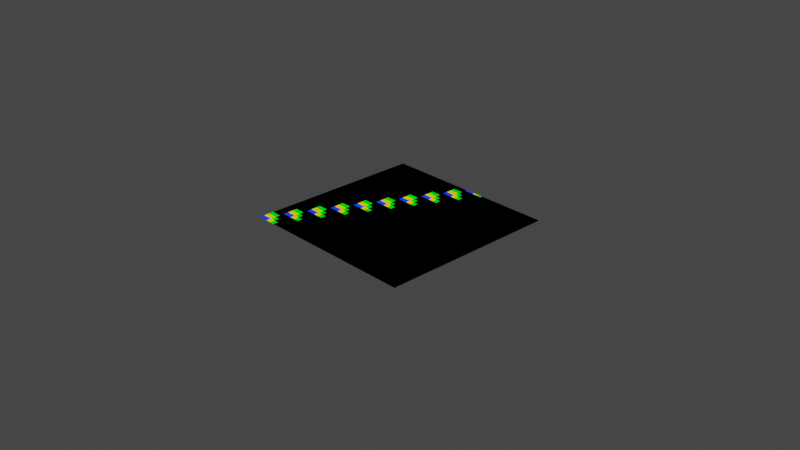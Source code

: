 # Source: wr_4.blend  (saved by Blender 2.82.7; exported with 4.5.12 LTS)
import bpy
from mathutils import Matrix  # noqa: F401  (used for matrix-valued properties, if any)

bpy.ops.wm.read_factory_settings(use_empty=True)
scene = bpy.context.scene
scene.name = 'Scene'

# ---- collections
col_collection = bpy.data.collections.new('Collection'); scene.collection.children.link(col_collection)

# ---- materials (node trees are filled in below, after node groups)
mat_material_001 = bpy.data.materials.new('Material.001')
mat_material_001.use_transparent_shadow = False

# ---- material node trees
mat_material_001.use_nodes = True; mat_material_001.node_tree.nodes.clear()
_N = mat_material_001.node_tree.nodes; _L = mat_material_001.node_tree.links
n0 = _N.new('NodeFrame'); n0.name = 'Frame'; n0.location = (-404, 318)
n0.label = 'Exponent'
n0.width = 1265
n1 = _N.new('ShaderNodeValToRGB'); n1.name = 'ColorRamp'; n1.location = (1191, 223)
n1.color_ramp.interpolation = 'CONSTANT'
while len(n1.color_ramp.elements) > 1: n1.color_ramp.elements.remove(n1.color_ramp.elements[-1])
n1.color_ramp.elements[0].position = 0.0; n1.color_ramp.elements[0].color = (1.0, 0.008064, 0.0, 1.0)
_e = n1.color_ramp.elements.new(0.09); _e.color = (0.004131, 0.04868, 1.0, 1.0)
_e = n1.color_ramp.elements.new(0.19); _e.color = (1.0, 0.5903, 0.0, 1.0)
_e = n1.color_ramp.elements.new(0.29); _e.color = (0.0, 1.0, 0.006062, 1.0)
_e = n1.color_ramp.elements.new(0.39); _e.color = (0.0, 0.0, 0.0, 1.0)
n2 = _N.new('ShaderNodeMapRange'); n2.name = 'Map Range'; n2.location = (926, 195)
n2.inputs[1].default_value = 4.0
n2.inputs[2].default_value = -1.0
n2.inputs[4].default_value = 0.5
n3 = _N.new('ShaderNodeOutputMaterial'); n3.name = 'Material Output'; n3.location = (1629, 200)
n4 = _N.new('ShaderNodeMath'); n4.name = 'Math.007'; n4.location = (196, -306)
n4.operation = 'FLOOR'
n4.inputs[1].default_value = 2.0
n4.inputs[2].default_value = 0.0
n5 = _N.new('ShaderNodeSeparateXYZ'); n5.name = 'Separate XYZ.001'; n5.location = (39, -139)
n6 = _N.new('ShaderNodeMath'); n6.name = 'Math.004'; n6.location = (251, -30)
n6.operation = 'MODULO'
n6.inputs[1].default_value = 4.0
n6.inputs[2].default_value = 0.0
n7 = _N.new('ShaderNodeMath'); n7.name = 'Math.006'; n7.location = (30, -276)
n7.operation = 'DIVIDE'
n7.inputs[1].default_value = 4.0
n7.inputs[2].default_value = 0.0
n8 = _N.new('ShaderNodeClamp'); n8.name = 'Clamp'; n8.location = (715, -198)
n8.inputs[1].default_value = 1.0
n8.inputs[2].default_value = 4.0
n9 = _N.new('ShaderNodeMath'); n9.name = 'Math.001'; n9.location = (1095, -155)
n9.operation = 'MULTIPLY'
n9.inputs[2].default_value = 0.0
n10 = _N.new('ShaderNodeMath'); n10.name = 'Math.005'; n10.location = (522, -254)
n10.operation = 'SUBTRACT'
n10.inputs[2].default_value = 0.0
n11 = _N.new('ShaderNodeMath'); n11.name = 'Math.003'; n11.location = (910, -294)
n11.operation = 'SIGN'
n11.inputs[2].default_value = 0.0
n12 = _N.new('ShaderNodeMath'); n12.name = 'Math.009'; n12.location = (719, -378)
n12.inputs[1].default_value = 1.0
n12.inputs[2].default_value = 0.0
n13 = _N.new('ShaderNodeMath'); n13.name = 'Math'; n13.location = (900, -78)
n13.operation = 'SUBTRACT'
n13.inputs[2].default_value = 0.0
n14 = _N.new('ShaderNodeMath'); n14.name = 'Math.002'; n14.location = (556, -38)
n14.operation = 'SUBTRACT'
n14.inputs[0].default_value = 4.0
n14.inputs[2].default_value = 0.0
n15 = _N.new('ShaderNodeMath'); n15.name = 'Math.008'; n15.location = (361, -286)
n15.operation = 'MULTIPLY'
n15.inputs[1].default_value = 2.0
n15.inputs[2].default_value = 0.0
n16 = _N.new('ShaderNodeTexCoord'); n16.name = 'Texture Coordinate'; n16.location = (-1648, 154)
n17 = _N.new('ShaderNodeMapping'); n17.name = 'Mapping.001'; n17.location = (-1462, 186)
n17.inputs[1].default_value = (1.0, 1.0, 1.0)
n18 = _N.new('ShaderNodeMapping'); n18.name = 'Mapping'; n18.location = (-1271, 179)
n18.inputs[3].default_value = (18.2, 18.2, 18.2)
n19 = _N.new('ShaderNodeVectorMath'); n19.name = 'Vector Math'; n19.location = (-1104, 170)
n19.operation = 'FLOOR'
n20 = _N.new('ShaderNodeSeparateXYZ'); n20.name = 'Separate XYZ'; n20.location = (-1170, 25)
n21 = _N.new('ShaderNodeCombineXYZ'); n21.name = 'Combine XYZ'; n21.location = (-1008, 28)
n4.parent = n0
n5.parent = n0
n6.parent = n0
n7.parent = n0
n8.parent = n0
n9.parent = n0
n10.parent = n0
n11.parent = n0
n12.parent = n0
n13.parent = n0
n14.parent = n0
n15.parent = n0
_L.new(n16.outputs[3], n17.inputs[0])
_L.new(n18.outputs[0], n19.inputs[0])
_L.new(n19.outputs[0], n20.inputs[0])
_L.new(n17.outputs[0], n18.inputs[0])
_L.new(n1.outputs[0], n3.inputs[0])
_L.new(n20.outputs[0], n21.inputs[1])
_L.new(n20.outputs[1], n21.inputs[0])
_L.new(n2.outputs[0], n1.inputs[0])
_L.new(n14.outputs[0], n13.inputs[0])
_L.new(n5.outputs[0], n6.inputs[0])
_L.new(n13.outputs[0], n9.inputs[0])
_L.new(n6.outputs[0], n14.inputs[1])
_L.new(n5.outputs[1], n10.inputs[0])
_L.new(n5.outputs[0], n7.inputs[0])
_L.new(n7.outputs[0], n4.inputs[0])
_L.new(n4.outputs[0], n15.inputs[0])
_L.new(n15.outputs[0], n10.inputs[1])
_L.new(n10.outputs[0], n8.inputs[0])
_L.new(n8.outputs[0], n13.inputs[1])
_L.new(n9.outputs[0], n2.inputs[0])
_L.new(n11.outputs[0], n9.inputs[1])
_L.new(n10.outputs[0], n12.inputs[0])
_L.new(n12.outputs[0], n11.inputs[0])
_L.new(n21.outputs[0], n5.inputs[0])
n3.is_active_output = True

# ---- world
world_world = bpy.data.worlds.new('World'); scene.world = world_world
world_world.use_nodes = True; world_world.node_tree.nodes.clear()
_N = world_world.node_tree.nodes; _L = world_world.node_tree.links
n0 = _N.new('ShaderNodeOutputWorld'); n0.name = 'World Output'; n0.location = (300, 300)
n1 = _N.new('ShaderNodeBackground'); n1.name = 'Background'; n1.location = (10, 300)
n1.inputs[0].default_value = (0.05088, 0.05088, 0.05088, 1.0)
_L.new(n1.outputs[0], n0.inputs[0])
n0.is_active_output = True
world_world.color = (0.05088, 0.05088, 0.05088)
world_world.use_sun_shadow = False
world_world.sun_shadow_jitter_overblur = 0.0

# ---- cameras
cam_camera = bpy.data.cameras.new('Camera')
cam_camera.clip_end = 100.0
cam_camera.ortho_scale = 7.314

# ---- lights
light_light = bpy.data.lights.new('Light', 'POINT')
light_light.transmission_factor = 0.0
light_light.energy = 1000.0
light_light.shadow_soft_size = 0.1
light_light.shadow_maximum_resolution = 0.006
light_light.use_absolute_resolution = True

# ---- meshes
me_plane = bpy.data.meshes.new('Plane')
me_plane.from_pydata([(-1.0, -1.0, 0.0), (1.0, -1.0, 0.0), (-1.0, 1.0, 0.0), (1.0, 1.0, 0.0)], [], [(0, 1, 3, 2)])
_uv = me_plane.uv_layers.new(name='UVMap')
_uv.uv.foreach_set('vector', [0.0, 0.0, 1.0, 0.0, 1.0, 1.0, 0.0, 1.0])
me_plane.materials.append(mat_material_001)
me_plane.use_remesh_fix_poles = True
me_plane.use_remesh_preserve_attributes = False
me_plane.use_mirror_vertex_groups = False
me_plane.update()

# ---- objects
ob_light = bpy.data.objects.new('Light', light_light)
ob_camera = bpy.data.objects.new('Camera', cam_camera)
ob_plane = bpy.data.objects.new('Plane', me_plane)

# ---- transforms, parenting, visibility, modifiers, constraints
ob_light.location = (4.076, 1.005, 5.904)
ob_light.rotation_euler = (0.6503, 0.05522, 1.866)
ob_light.lock_rotations_4d = False
ob_light.empty_display_type = 'ARROWS'
ob_light.color = (0.0, 0.0, 0.0, 0.0)
ob_light.lineart.crease_threshold = 0.0
ob_camera.location = (7.359, -6.926, 4.958)
ob_camera.rotation_euler = (1.109, 0.0, 0.8149)
ob_camera.lock_rotations_4d = False
ob_camera.empty_display_type = 'ARROWS'
ob_camera.color = (0.0, 0.0, 0.0, 0.0)
ob_camera.display_type = 'WIRE'
ob_camera.lineart.crease_threshold = 0.0
ob_plane.location = (0.0, 0.0, 0.0)
ob_plane.lineart.crease_threshold = 0.0

# ---- collection membership
col_collection.objects.link(ob_light)
col_collection.objects.link(ob_camera)
col_collection.objects.link(ob_plane)

# ---- scene / render settings (as saved in the file)
scene.camera = ob_camera
scene.frame_start = 1; scene.frame_end = 250; scene.frame_set(1)
scene.render.engine = 'BLENDER_EEVEE_NEXT'
scene.cycles.use_denoising = False
scene.cycles.samples = 128
scene.cycles.sampling_pattern = 'TABULATED_SOBOL'
scene.cycles.use_adaptive_sampling = False
scene.cycles.use_light_tree = False
scene.view_settings.view_transform = 'Filmic'
bpy.context.view_layer.update()
